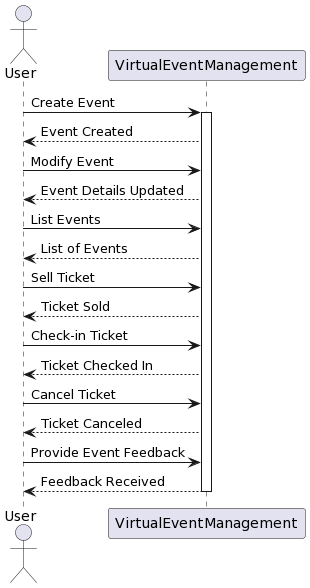

The diagram above was rendered by PlantUML. Its source (embedded in the PNG):
@startuml
actor User
participant "User" as User
participant "VirtualEventManagement" as VEM
User -> VEM: Create Event
activate VEM
VEM --> User: Event Created
User -> VEM: Modify Event
VEM --> User: Event Details Updated
User -> VEM: List Events
VEM --> User: List of Events
User -> VEM: Sell Ticket
VEM --> User: Ticket Sold
User -> VEM: Check-in Ticket
VEM --> User: Ticket Checked In
User -> VEM: Cancel Ticket
VEM --> User: Ticket Canceled
User -> VEM: Provide Event Feedback
VEM --> User: Feedback Received
deactivate VEM
@enduml